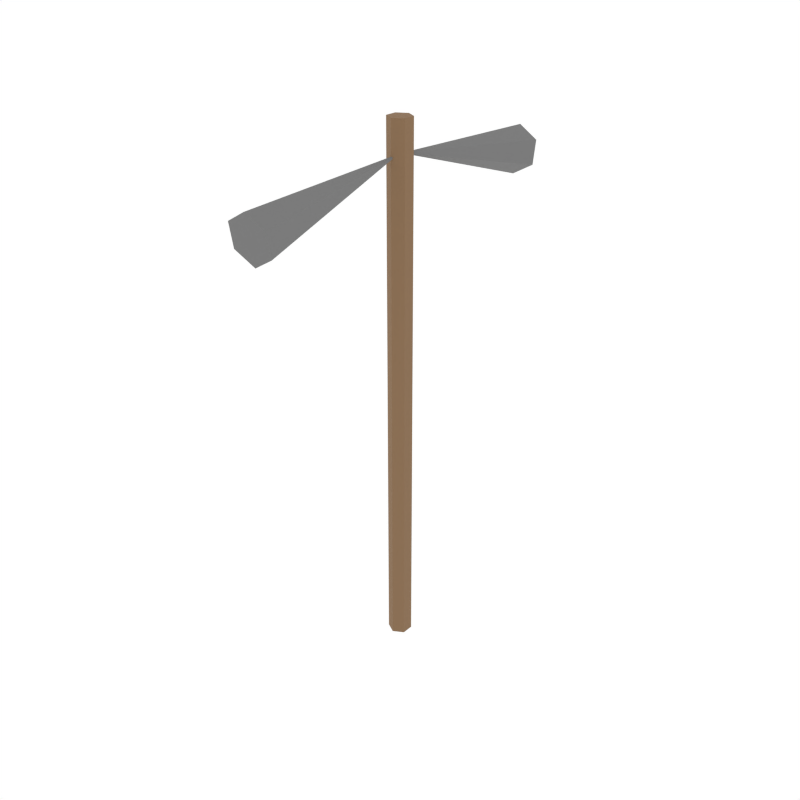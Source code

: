 # Source: iron_pickaxe.blend  (saved by Blender 5.1.30; exported with 4.5.12 LTS)
import bpy
from mathutils import Matrix  # noqa: F401  (used for matrix-valued properties, if any)

bpy.ops.wm.read_factory_settings(use_empty=True)
scene = bpy.context.scene
scene.name = 'Scene'

# ---- collections
col_collection_1 = bpy.data.collections.new('Collection 1'); scene.collection.children.link(col_collection_1)

# ---- materials (node trees are filled in below, after node groups)
mat_woodhandle = bpy.data.materials.new('WoodHandle')
mat_ironhead = bpy.data.materials.new('IronHead')

# ---- material node trees
mat_woodhandle.use_nodes = True; mat_woodhandle.node_tree.nodes.clear()
_N = mat_woodhandle.node_tree.nodes; _L = mat_woodhandle.node_tree.links
n0 = _N.new('ShaderNodeBsdfPrincipled'); n0.name = 'Principled BSDF'; n0.location = (-200, 100)
n0.inputs[0].default_value = (0.2392, 0.1412, 0.07059, 1.0)
n0.inputs[2].default_value = 0.9
n1 = _N.new('ShaderNodeOutputMaterial'); n1.name = 'Material Output'; n1.location = (200, 100)
_L.new(n0.outputs[0], n1.inputs[0])
n1.is_active_output = True
mat_ironhead.use_nodes = True; mat_ironhead.node_tree.nodes.clear()
_N = mat_ironhead.node_tree.nodes; _L = mat_ironhead.node_tree.links
n0 = _N.new('ShaderNodeBsdfPrincipled'); n0.name = 'Principled BSDF'; n0.location = (-200, 100)
n0.inputs[0].default_value = (0.1765, 0.1765, 0.1765, 1.0)
n0.inputs[2].default_value = 0.9
n1 = _N.new('ShaderNodeOutputMaterial'); n1.name = 'Material Output'; n1.location = (200, 100)
_L.new(n0.outputs[0], n1.inputs[0])
n1.is_active_output = True

# ---- world
world_world = bpy.data.worlds.new('World'); scene.world = world_world
world_world.use_nodes = True; world_world.node_tree.nodes.clear()
_N = world_world.node_tree.nodes; _L = world_world.node_tree.links
n0 = _N.new('ShaderNodeOutputWorld'); n0.name = 'World Output'; n0.location = (280, 0)
n1 = _N.new('ShaderNodeBackground'); n1.name = 'Background'; n1.location = (0, 0)
n1.inputs[0].default_value = (1.0, 1.0, 1.0, 1.0)
n2 = _N.new('NodeFrame'); n2.name = 'Frame'; n2.location = (0, 0)
n2.label = 'Versioning: Use Nodes was removed'
n2.width = 150
n0.parent = n2
n1.parent = n2
_L.new(n1.outputs[0], n0.inputs[0])
n0.is_active_output = True
world_world.color = (1.0, 1.0, 1.0)
world_world.use_sun_shadow = False
world_world.sun_shadow_jitter_overblur = 0.0
world_world.cycles.sampling_method = 'NONE'
world_world.cycles.sample_map_resolution = 256

# ---- meshes
me_cylinder_043 = bpy.data.meshes.new('Cylinder.043')
me_cylinder_043.from_pydata([(0.0, 0.02, -0.45), (0.0, 0.02, 0.45), (0.01732, 0.01, -0.45), (0.01732, 0.01, 0.45), (0.01732, -0.01, -0.45), (0.01732, -0.01, 0.45), (0.0, -0.02, -0.45), (0.0, -0.02, 0.45), (-0.01732, -0.01, -0.45), (-0.01732, -0.01, 0.45), (-0.01732, 0.01, -0.45), (-0.01732, 0.01, 0.45)], [], [(0, 1, 3, 2), (2, 3, 5, 4), (4, 5, 7, 6), (6, 7, 9, 8), (3, 1, 11, 9, 7, 5), (8, 9, 11, 10), (10, 11, 1, 0), (0, 2, 4, 6, 8, 10)])
_uv = me_cylinder_043.uv_layers.new(name='UVMap')
_uv.uv.foreach_set('vector', [1.0, 0.5, 1.0, 1.0, 0.8333, 1.0, 0.8333, 0.5, 0.8333, 0.5, 0.8333, 1.0, 0.6667, 1.0, 0.6667, 0.5, 0.6667, 0.5, 0.6667, 1.0, 0.5, 1.0, 0.5, 0.5, 0.5, 0.5, 0.5, 1.0, 0.3333, 1.0, 0.3333, 0.5, 0.4578, 0.37, 0.25, 0.49, 0.04215, 0.37, 0.04215, 0.13, 0.25, 0.01, 0.4578, 0.13, 0.3333, 0.5, 0.3333, 1.0, 0.1667, 1.0, 0.1667, 0.5, 0.1667, 0.5, 0.1667, 1.0, -8.941e-08, 1.0, -8.941e-08, 0.5, 0.75, 0.49, 0.9578, 0.37, 0.9578, 0.13, 0.75, 0.01, 0.5422, 0.13, 0.5422, 0.37])
me_cylinder_043.materials.append(mat_woodhandle)
me_cylinder_043.update()
me_cone_022 = bpy.data.meshes.new('Cone.022')
me_cone_022.from_pydata([(0.0, -0.1408, -0.06544), (0.03464, -0.1442, -0.04574), (0.03464, -0.1512, -0.006351), (0.0, -0.1547, 0.01335), (-0.03464, -0.1512, -0.006351), (-0.03464, -0.1442, -0.04574), (0.0, 0.1477, 0.02605)], [], [(0, 6, 1), (1, 6, 2), (2, 6, 3), (3, 6, 4), (0, 1, 2, 3, 4, 5), (4, 6, 5), (5, 6, 0)])
_uv = me_cone_022.uv_layers.new(name='UVMap')
_uv.uv.foreach_set('vector', [0.25, 0.49, 0.25, 0.25, 0.4578, 0.37, 0.4578, 0.37, 0.25, 0.25, 0.4578, 0.13, 0.4578, 0.13, 0.25, 0.25, 0.25, 0.01, 0.25, 0.01, 0.25, 0.25, 0.04215, 0.13, 0.75, 0.49, 0.9578, 0.37, 0.9578, 0.13, 0.75, 0.01, 0.5422, 0.13, 0.5422, 0.37, 0.04215, 0.13, 0.25, 0.25, 0.04215, 0.37, 0.04215, 0.37, 0.25, 0.25, 0.25, 0.49])
me_cone_022.materials.append(mat_ironhead)
me_cone_022.update()
me_cone_023 = bpy.data.meshes.new('Cone.023')
me_cone_023.from_pydata([(0.0, 0.1547, 0.01335), (0.03464, 0.1512, -0.006351), (0.03464, 0.1442, -0.04574), (0.0, 0.1408, -0.06544), (-0.03464, 0.1442, -0.04574), (-0.03464, 0.1512, -0.006351), (0.0, -0.1477, 0.02605)], [], [(0, 6, 1), (1, 6, 2), (2, 6, 3), (3, 6, 4), (0, 1, 2, 3, 4, 5), (4, 6, 5), (5, 6, 0)])
_uv = me_cone_023.uv_layers.new(name='UVMap')
_uv.uv.foreach_set('vector', [0.25, 0.49, 0.25, 0.25, 0.4578, 0.37, 0.4578, 0.37, 0.25, 0.25, 0.4578, 0.13, 0.4578, 0.13, 0.25, 0.25, 0.25, 0.01, 0.25, 0.01, 0.25, 0.25, 0.04215, 0.13, 0.75, 0.49, 0.9578, 0.37, 0.9578, 0.13, 0.75, 0.01, 0.5422, 0.13, 0.5422, 0.37, 0.04215, 0.13, 0.25, 0.25, 0.04215, 0.37, 0.04215, 0.37, 0.25, 0.25, 0.25, 0.49])
me_cone_023.materials.append(mat_ironhead)
me_cone_023.update()

# ---- objects
ob_cylinder = bpy.data.objects.new('Cylinder', me_cylinder_043)
ob_cone = bpy.data.objects.new('Cone', me_cone_022)
ob_cone_001 = bpy.data.objects.new('Cone.001', me_cone_023)

# ---- transforms, parenting, visibility, modifiers, constraints
ob_cylinder.location = (0.0, 0.0, 0.45)
ob_cone.location = (0.0, -0.15, 0.82)
ob_cone_001.location = (0.0, 0.15, 0.82)

# ---- collection membership
scene.collection.objects.link(ob_cylinder)
scene.collection.objects.link(ob_cone)
scene.collection.objects.link(ob_cone_001)

# ---- scene / render settings (as saved in the file)
scene.frame_start = 1; scene.frame_end = 250; scene.frame_set(0)
scene.render.engine = 'CYCLES'
scene.render.resolution_x = 1000
scene.render.resolution_y = 1000
scene.render.dither_intensity = 0.0
scene.render.bake_type = 'DISPLACEMENT'
scene.render.bake_bias = 0.0
scene.render.bake_samples = 0
scene.cycles.samples = 200
scene.cycles.sampling_pattern = 'TABULATED_SOBOL'
scene.cycles.light_sampling_threshold = 0.0
scene.cycles.use_adaptive_sampling = False
scene.cycles.use_light_tree = False
scene.cycles.caustics_reflective = False
scene.cycles.caustics_refractive = False
scene.cycles.blur_glossy = 0.0
scene.cycles.max_bounces = 2
scene.cycles.pixel_filter_type = 'GAUSSIAN'
scene.cycles.sample_clamp_indirect = 0.0
scene.view_settings.view_transform = 'Standard'
bpy.context.view_layer.update()

# ---- added for rendering (the .blend has no active camera): camera
cam_auto = bpy.data.cameras.new('AutoCamera')
cam_auto.lens = 50.0
cam_auto.sensor_width = 36.0
cam_auto.clip_end = 1000.0
ob_auto_camera = bpy.data.objects.new('AutoCamera', cam_auto)
scene.collection.objects.link(ob_auto_camera)
ob_auto_camera.location = (1.00764, -1.20917, 1.25611)
ob_auto_camera.rotation_euler = (1.09748, -7.21219e-08, 0.694738)
scene.camera = ob_auto_camera
bpy.context.view_layer.update()
